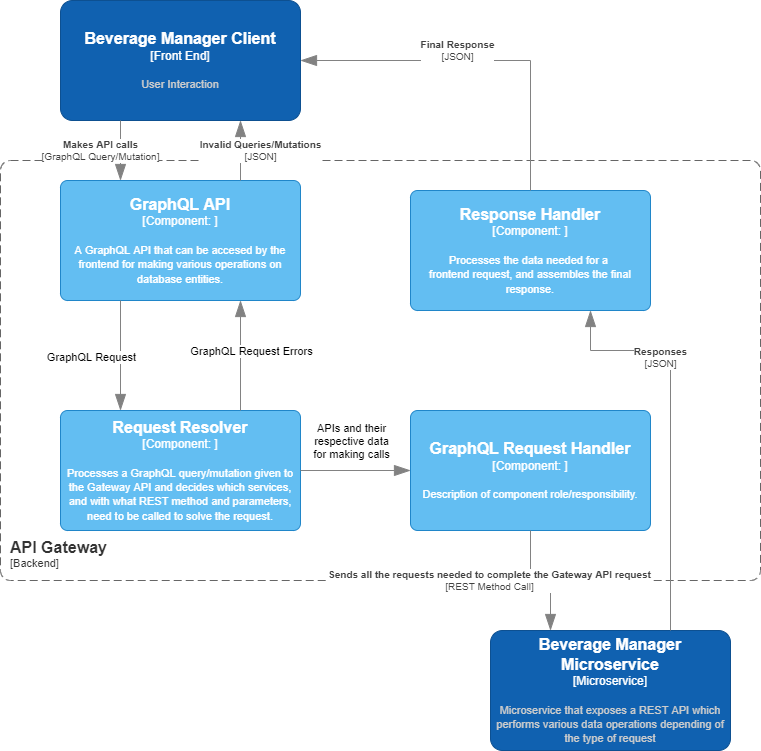

The diagram above was exported from draw.io. Its source (the exported page's mxGraphModel, read from the mxfile embedded in the PNG):
<mxGraphModel dx="1182" dy="732" grid="1" gridSize="10" guides="1" tooltips="1" connect="1" arrows="1" fold="1" page="1" pageScale="1" pageWidth="827" pageHeight="1169" math="0" shadow="0">
  <root>
    <mxCell id="0" />
    <mxCell id="1" parent="0" />
    <object placeholders="1" c4Name="Beverage Manager Client" c4Type="Front End" c4Description="User Interaction" label="&lt;font style=&quot;font-size: 16px&quot;&gt;&lt;b&gt;%c4Name%&lt;/b&gt;&lt;/font&gt;&lt;div&gt;[%c4Type%]&lt;/div&gt;&lt;br&gt;&lt;div&gt;&lt;font style=&quot;font-size: 11px&quot;&gt;&lt;font color=&quot;#cccccc&quot;&gt;%c4Description%&lt;/font&gt;&lt;/div&gt;" id="Z8IDxeUKkrjoHUM49h9i-1">
      <mxCell style="rounded=1;whiteSpace=wrap;html=1;labelBackgroundColor=none;fillColor=#1061B0;fontColor=#ffffff;align=center;arcSize=10;strokeColor=#0D5091;metaEdit=1;resizable=0;points=[[0.25,0,0],[0.5,0,0],[0.75,0,0],[1,0.25,0],[1,0.5,0],[1,0.75,0],[0.75,1,0],[0.5,1,0],[0.25,1,0],[0,0.75,0],[0,0.5,0],[0,0.25,0]];" parent="1" vertex="1">
        <mxGeometry x="100" y="40" width="240" height="120" as="geometry" />
      </mxCell>
    </object>
    <object placeholders="1" c4Name="API Gateway" c4Type="" c4Application="Backend" label="&lt;font style=&quot;font-size: 16px&quot;&gt;&lt;b&gt;&lt;div style=&quot;text-align: left&quot;&gt;%c4Name%&lt;/div&gt;&lt;/b&gt;&lt;/font&gt;&lt;div style=&quot;text-align: left&quot;&gt;[%c4Application%]&lt;/div&gt;" id="Z8IDxeUKkrjoHUM49h9i-2">
      <mxCell style="rounded=1;fontSize=11;whiteSpace=wrap;html=1;dashed=1;arcSize=20;fillColor=none;strokeColor=#666666;fontColor=#333333;labelBackgroundColor=none;align=left;verticalAlign=bottom;labelBorderColor=none;spacingTop=0;spacing=10;dashPattern=8 4;metaEdit=1;rotatable=0;perimeter=rectanglePerimeter;noLabel=0;labelPadding=0;allowArrows=0;connectable=0;expand=0;recursiveResize=0;editable=1;pointerEvents=0;absoluteArcSize=1;points=[[0.25,0,0],[0.5,0,0],[0.75,0,0],[1,0.25,0],[1,0.5,0],[1,0.75,0],[0.75,1,0],[0.5,1,0],[0.25,1,0],[0,0.75,0],[0,0.5,0],[0,0.25,0]];" parent="1" vertex="1">
        <mxGeometry x="40" y="200" width="760" height="420" as="geometry" />
      </mxCell>
    </object>
    <object placeholders="1" c4Name="Request Resolver" c4Type="Component" c4Technology="" c4Description="Processes a GraphQL query/mutation given to the Gateway API and decides which services, and with what REST method and parameters, need to be called to solve the request." label="&lt;font style=&quot;font-size: 16px&quot;&gt;&lt;b&gt;%c4Name%&lt;/b&gt;&lt;/font&gt;&lt;div&gt;[%c4Type%: %c4Technology%]&lt;/div&gt;&lt;br&gt;&lt;div&gt;&lt;font style=&quot;font-size: 11px&quot;&gt;%c4Description%&lt;/font&gt;&lt;/div&gt;" id="Z8IDxeUKkrjoHUM49h9i-3">
      <mxCell style="rounded=1;whiteSpace=wrap;html=1;labelBackgroundColor=none;fillColor=#63BEF2;fontColor=#ffffff;align=center;arcSize=6;strokeColor=#2086C9;metaEdit=1;resizable=0;points=[[0.25,0,0],[0.5,0,0],[0.75,0,0],[1,0.25,0],[1,0.5,0],[1,0.75,0],[0.75,1,0],[0.5,1,0],[0.25,1,0],[0,0.75,0],[0,0.5,0],[0,0.25,0]];" parent="1" vertex="1">
        <mxGeometry x="100" y="450" width="240" height="120" as="geometry" />
      </mxCell>
    </object>
    <object placeholders="1" c4Name="GraphQL API" c4Type="Component" c4Technology="" c4Description="A GraphQL API that can be accesed by the frontend for making various operations on database entities." label="&lt;font style=&quot;font-size: 16px&quot;&gt;&lt;b&gt;%c4Name%&lt;/b&gt;&lt;/font&gt;&lt;div&gt;[%c4Type%: %c4Technology%]&lt;/div&gt;&lt;br&gt;&lt;div&gt;&lt;font style=&quot;font-size: 11px&quot;&gt;%c4Description%&lt;/font&gt;&lt;/div&gt;" id="Z8IDxeUKkrjoHUM49h9i-4">
      <mxCell style="rounded=1;whiteSpace=wrap;html=1;labelBackgroundColor=none;fillColor=#63BEF2;fontColor=#ffffff;align=center;arcSize=6;strokeColor=#2086C9;metaEdit=1;resizable=0;points=[[0.25,0,0],[0.5,0,0],[0.75,0,0],[1,0.25,0],[1,0.5,0],[1,0.75,0],[0.75,1,0],[0.5,1,0],[0.25,1,0],[0,0.75,0],[0,0.5,0],[0,0.25,0]];" parent="1" vertex="1">
        <mxGeometry x="100" y="220" width="240" height="120" as="geometry" />
      </mxCell>
    </object>
    <object placeholders="1" c4Name="GraphQL Request Handler" c4Type="Component" c4Technology="" c4Description="Description of component role/responsibility." label="&lt;font style=&quot;font-size: 16px&quot;&gt;&lt;b&gt;%c4Name%&lt;/b&gt;&lt;/font&gt;&lt;div&gt;[%c4Type%: %c4Technology%]&lt;/div&gt;&lt;br&gt;&lt;div&gt;&lt;font style=&quot;font-size: 11px&quot;&gt;%c4Description%&lt;/font&gt;&lt;/div&gt;" id="Z8IDxeUKkrjoHUM49h9i-5">
      <mxCell style="rounded=1;whiteSpace=wrap;html=1;labelBackgroundColor=none;fillColor=#63BEF2;fontColor=#ffffff;align=center;arcSize=6;strokeColor=#2086C9;metaEdit=1;resizable=0;points=[[0.25,0,0],[0.5,0,0],[0.75,0,0],[1,0.25,0],[1,0.5,0],[1,0.75,0],[0.75,1,0],[0.5,1,0],[0.25,1,0],[0,0.75,0],[0,0.5,0],[0,0.25,0]];" parent="1" vertex="1">
        <mxGeometry x="450" y="450" width="240" height="120" as="geometry" />
      </mxCell>
    </object>
    <object placeholders="1" c4Type="Relationship" c4Technology="GraphQL Query/Mutation" c4Description="Makes API calls" label="&lt;div style=&quot;text-align: left&quot;&gt;&lt;div style=&quot;text-align: center&quot;&gt;&lt;b&gt;%c4Description%&lt;/b&gt;&lt;/div&gt;&lt;div style=&quot;text-align: center&quot;&gt;[%c4Technology%]&lt;/div&gt;&lt;/div&gt;" id="Z8IDxeUKkrjoHUM49h9i-6">
      <mxCell style="endArrow=blockThin;html=1;fontSize=10;fontColor=#404040;strokeWidth=1;endFill=1;strokeColor=#828282;elbow=vertical;metaEdit=1;endSize=14;startSize=14;jumpStyle=arc;jumpSize=16;rounded=0;edgeStyle=orthogonalEdgeStyle;exitX=0.25;exitY=1;exitDx=0;exitDy=0;exitPerimeter=0;entryX=0.25;entryY=0;entryDx=0;entryDy=0;entryPerimeter=0;" parent="1" source="Z8IDxeUKkrjoHUM49h9i-1" target="Z8IDxeUKkrjoHUM49h9i-4" edge="1">
        <mxGeometry y="-20" width="240" relative="1" as="geometry">
          <mxPoint x="150" y="460" as="sourcePoint" />
          <mxPoint x="80" y="290" as="targetPoint" />
          <mxPoint as="offset" />
        </mxGeometry>
      </mxCell>
    </object>
    <object placeholders="1" c4Type="Relationship" id="Z8IDxeUKkrjoHUM49h9i-9">
      <mxCell style="endArrow=blockThin;html=1;fontSize=10;fontColor=#404040;strokeWidth=1;endFill=1;strokeColor=#828282;elbow=vertical;metaEdit=1;endSize=14;startSize=14;jumpStyle=arc;jumpSize=16;rounded=0;edgeStyle=orthogonalEdgeStyle;exitX=0.25;exitY=1;exitDx=0;exitDy=0;exitPerimeter=0;entryX=0.25;entryY=0;entryDx=0;entryDy=0;entryPerimeter=0;" parent="1" source="Z8IDxeUKkrjoHUM49h9i-4" target="Z8IDxeUKkrjoHUM49h9i-3" edge="1">
        <mxGeometry width="240" relative="1" as="geometry">
          <mxPoint x="140" y="410" as="sourcePoint" />
          <mxPoint x="480" y="360" as="targetPoint" />
        </mxGeometry>
      </mxCell>
    </object>
    <mxCell id="Z8IDxeUKkrjoHUM49h9i-12" value="GraphQL Request" style="edgeLabel;html=1;align=center;verticalAlign=middle;resizable=0;points=[];" parent="Z8IDxeUKkrjoHUM49h9i-9" vertex="1" connectable="0">
      <mxGeometry x="0.266" y="-1" relative="1" as="geometry">
        <mxPoint x="-29" y="-14" as="offset" />
      </mxGeometry>
    </mxCell>
    <object placeholders="1" c4Type="Relationship" c4Technology="JSON" c4Description="Invalid Queries/Mutations" label="&lt;div style=&quot;text-align: left&quot;&gt;&lt;div style=&quot;text-align: center&quot;&gt;&lt;b&gt;%c4Description%&lt;/b&gt;&lt;/div&gt;&lt;div style=&quot;text-align: center&quot;&gt;[%c4Technology%]&lt;/div&gt;&lt;/div&gt;" id="Z8IDxeUKkrjoHUM49h9i-11">
      <mxCell style="endArrow=blockThin;html=1;fontSize=10;fontColor=#404040;strokeWidth=1;endFill=1;strokeColor=#828282;elbow=vertical;metaEdit=1;endSize=14;startSize=14;jumpStyle=arc;jumpSize=16;rounded=0;edgeStyle=orthogonalEdgeStyle;entryX=0.75;entryY=1;entryDx=0;entryDy=0;entryPerimeter=0;exitX=0.75;exitY=0;exitDx=0;exitDy=0;exitPerimeter=0;" parent="1" source="Z8IDxeUKkrjoHUM49h9i-4" target="Z8IDxeUKkrjoHUM49h9i-1" edge="1">
        <mxGeometry y="-20" width="240" relative="1" as="geometry">
          <mxPoint x="200" y="290" as="sourcePoint" />
          <mxPoint x="110" y="300" as="targetPoint" />
          <mxPoint as="offset" />
          <Array as="points" />
        </mxGeometry>
      </mxCell>
    </object>
    <object placeholders="1" c4Name="Response Handler" c4Type="Component" c4Technology="" c4Description="Processes the data needed for a &#10;frontend request, and assembles the final response." label="&lt;font style=&quot;font-size: 16px&quot;&gt;&lt;b&gt;%c4Name%&lt;/b&gt;&lt;/font&gt;&lt;div&gt;[%c4Type%: %c4Technology%]&lt;/div&gt;&lt;br&gt;&lt;div&gt;&lt;font style=&quot;font-size: 11px&quot;&gt;%c4Description%&lt;/font&gt;&lt;/div&gt;" id="Z8IDxeUKkrjoHUM49h9i-13">
      <mxCell style="rounded=1;whiteSpace=wrap;html=1;labelBackgroundColor=none;fillColor=#63BEF2;fontColor=#ffffff;align=center;arcSize=6;strokeColor=#2086C9;metaEdit=1;resizable=0;points=[[0.25,0,0],[0.5,0,0],[0.75,0,0],[1,0.25,0],[1,0.5,0],[1,0.75,0],[0.75,1,0],[0.5,1,0],[0.25,1,0],[0,0.75,0],[0,0.5,0],[0,0.25,0]];" parent="1" vertex="1">
        <mxGeometry x="450" y="230" width="240" height="120" as="geometry" />
      </mxCell>
    </object>
    <object placeholders="1" c4Type="Relationship" id="Z8IDxeUKkrjoHUM49h9i-23">
      <mxCell style="endArrow=blockThin;html=1;fontSize=10;fontColor=#404040;strokeWidth=1;endFill=1;strokeColor=#828282;elbow=vertical;metaEdit=1;endSize=14;startSize=14;jumpStyle=arc;jumpSize=16;rounded=0;edgeStyle=orthogonalEdgeStyle;exitX=1;exitY=0.5;exitDx=0;exitDy=0;exitPerimeter=0;entryX=0;entryY=0.5;entryDx=0;entryDy=0;entryPerimeter=0;" parent="1" source="Z8IDxeUKkrjoHUM49h9i-3" target="Z8IDxeUKkrjoHUM49h9i-5" edge="1">
        <mxGeometry width="240" relative="1" as="geometry">
          <mxPoint x="190" y="540" as="sourcePoint" />
          <mxPoint x="10" y="480" as="targetPoint" />
        </mxGeometry>
      </mxCell>
    </object>
    <mxCell id="Z8IDxeUKkrjoHUM49h9i-24" value="APIs and their&lt;br&gt;respective data&lt;br&gt;for making calls" style="edgeLabel;html=1;align=center;verticalAlign=middle;resizable=0;points=[];" parent="Z8IDxeUKkrjoHUM49h9i-23" vertex="1" connectable="0">
      <mxGeometry x="0.266" y="-1" relative="1" as="geometry">
        <mxPoint x="-20" y="-31" as="offset" />
      </mxGeometry>
    </mxCell>
    <object placeholders="1" c4Name="Beverage Manager Microservice" c4Type="Microservice" c4Description="Microservice that exposes a REST API which performs various data operations depending of the type of request" label="&lt;font style=&quot;font-size: 16px&quot;&gt;&lt;b&gt;%c4Name%&lt;/b&gt;&lt;/font&gt;&lt;div&gt;[%c4Type%]&lt;/div&gt;&lt;br&gt;&lt;div&gt;&lt;font style=&quot;font-size: 11px&quot;&gt;&lt;font color=&quot;#cccccc&quot;&gt;%c4Description%&lt;/font&gt;&lt;/div&gt;" id="Z8IDxeUKkrjoHUM49h9i-28">
      <mxCell style="rounded=1;whiteSpace=wrap;html=1;labelBackgroundColor=none;fillColor=#1061B0;fontColor=#ffffff;align=center;arcSize=10;strokeColor=#0D5091;metaEdit=1;resizable=0;points=[[0.25,0,0],[0.5,0,0],[0.75,0,0],[1,0.25,0],[1,0.5,0],[1,0.75,0],[0.75,1,0],[0.5,1,0],[0.25,1,0],[0,0.75,0],[0,0.5,0],[0,0.25,0]];" parent="1" vertex="1">
        <mxGeometry x="530" y="670" width="240" height="120" as="geometry" />
      </mxCell>
    </object>
    <object placeholders="1" c4Type="Relationship" c4Technology="JSON" c4Description="Responses" label="&lt;div style=&quot;text-align: left&quot;&gt;&lt;div style=&quot;text-align: center&quot;&gt;&lt;b&gt;%c4Description%&lt;/b&gt;&lt;/div&gt;&lt;div style=&quot;text-align: center&quot;&gt;[%c4Technology%]&lt;/div&gt;&lt;/div&gt;" id="Z8IDxeUKkrjoHUM49h9i-30">
      <mxCell style="endArrow=blockThin;html=1;fontSize=10;fontColor=#404040;strokeWidth=1;endFill=1;strokeColor=#828282;elbow=vertical;metaEdit=1;endSize=14;startSize=14;jumpStyle=arc;jumpSize=16;rounded=0;edgeStyle=orthogonalEdgeStyle;exitX=0.75;exitY=0;exitDx=0;exitDy=0;exitPerimeter=0;entryX=0.75;entryY=1;entryDx=0;entryDy=0;entryPerimeter=0;" parent="1" source="Z8IDxeUKkrjoHUM49h9i-28" target="Z8IDxeUKkrjoHUM49h9i-13" edge="1">
        <mxGeometry x="0.3636" y="10" width="240" relative="1" as="geometry">
          <mxPoint x="660" y="480" as="sourcePoint" />
          <mxPoint x="660" y="410" as="targetPoint" />
          <Array as="points">
            <mxPoint x="710" y="390" />
            <mxPoint x="630" y="390" />
          </Array>
          <mxPoint as="offset" />
        </mxGeometry>
      </mxCell>
    </object>
    <object placeholders="1" c4Type="Relationship" c4Technology="REST Method Call" c4Description="Sends all the requests needed to complete the Gateway API request" label="&lt;div style=&quot;text-align: left&quot;&gt;&lt;div style=&quot;text-align: center&quot;&gt;&lt;b&gt;%c4Description%&lt;/b&gt;&lt;/div&gt;&lt;div style=&quot;text-align: center&quot;&gt;[%c4Technology%]&lt;/div&gt;&lt;/div&gt;" id="Z8IDxeUKkrjoHUM49h9i-31">
      <mxCell style="endArrow=blockThin;html=1;fontSize=10;fontColor=#404040;strokeWidth=1;endFill=1;strokeColor=#828282;elbow=vertical;metaEdit=1;endSize=14;startSize=14;jumpStyle=arc;jumpSize=16;rounded=0;edgeStyle=orthogonalEdgeStyle;exitX=0.5;exitY=1;exitDx=0;exitDy=0;exitPerimeter=0;entryX=0.25;entryY=0;entryDx=0;entryDy=0;entryPerimeter=0;" parent="1" source="Z8IDxeUKkrjoHUM49h9i-5" target="Z8IDxeUKkrjoHUM49h9i-28" edge="1">
        <mxGeometry x="-0.1665" y="-40" width="240" relative="1" as="geometry">
          <mxPoint x="720" y="720" as="sourcePoint" />
          <mxPoint x="720" y="600" as="targetPoint" />
          <mxPoint x="-41" y="-40" as="offset" />
        </mxGeometry>
      </mxCell>
    </object>
    <object placeholders="1" c4Type="Relationship" id="Z8IDxeUKkrjoHUM49h9i-32">
      <mxCell style="endArrow=blockThin;html=1;fontSize=10;fontColor=#404040;strokeWidth=1;endFill=1;strokeColor=#828282;elbow=vertical;metaEdit=1;endSize=14;startSize=14;jumpStyle=arc;jumpSize=16;rounded=0;edgeStyle=orthogonalEdgeStyle;exitX=0.75;exitY=0;exitDx=0;exitDy=0;exitPerimeter=0;entryX=0.75;entryY=1;entryDx=0;entryDy=0;entryPerimeter=0;" parent="1" source="Z8IDxeUKkrjoHUM49h9i-3" target="Z8IDxeUKkrjoHUM49h9i-4" edge="1">
        <mxGeometry width="240" relative="1" as="geometry">
          <mxPoint x="250" y="410" as="sourcePoint" />
          <mxPoint x="250" y="480" as="targetPoint" />
        </mxGeometry>
      </mxCell>
    </object>
    <mxCell id="Z8IDxeUKkrjoHUM49h9i-33" value="GraphQL Request Errors" style="edgeLabel;html=1;align=center;verticalAlign=middle;resizable=0;points=[];" parent="Z8IDxeUKkrjoHUM49h9i-32" vertex="1" connectable="0">
      <mxGeometry x="0.266" y="-1" relative="1" as="geometry">
        <mxPoint x="9" y="10" as="offset" />
      </mxGeometry>
    </mxCell>
    <object placeholders="1" c4Type="Relationship" c4Technology="JSON" c4Description="Final Response" label="&lt;div style=&quot;text-align: left&quot;&gt;&lt;div style=&quot;text-align: center&quot;&gt;&lt;b&gt;%c4Description%&lt;/b&gt;&lt;/div&gt;&lt;div style=&quot;text-align: center&quot;&gt;[%c4Technology%]&lt;/div&gt;&lt;/div&gt;" id="Z8IDxeUKkrjoHUM49h9i-34">
      <mxCell style="endArrow=blockThin;html=1;fontSize=10;fontColor=#404040;strokeWidth=1;endFill=1;strokeColor=#828282;elbow=vertical;metaEdit=1;endSize=14;startSize=14;jumpStyle=arc;jumpSize=16;rounded=0;edgeStyle=orthogonalEdgeStyle;exitX=0.5;exitY=0;exitDx=0;exitDy=0;exitPerimeter=0;entryX=1;entryY=0.5;entryDx=0;entryDy=0;entryPerimeter=0;" parent="1" source="Z8IDxeUKkrjoHUM49h9i-13" target="Z8IDxeUKkrjoHUM49h9i-1" edge="1">
        <mxGeometry x="0.1282" y="-10" width="240" relative="1" as="geometry">
          <mxPoint x="400" y="350" as="sourcePoint" />
          <mxPoint x="640" y="350" as="targetPoint" />
          <mxPoint as="offset" />
        </mxGeometry>
      </mxCell>
    </object>
  </root>
</mxGraphModel>